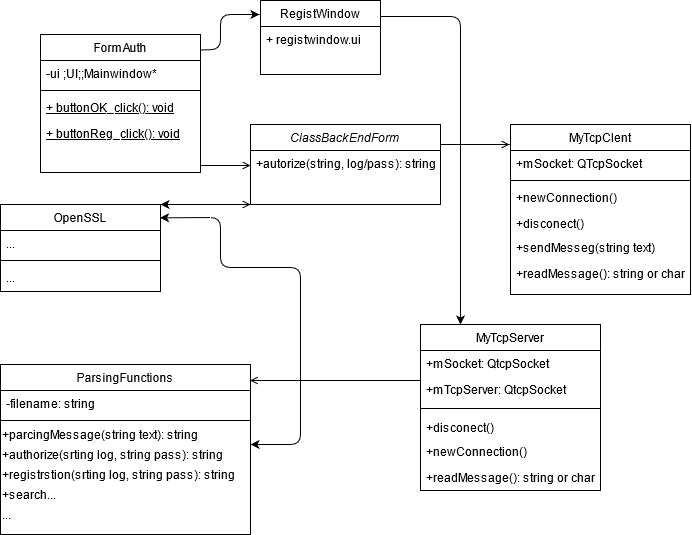

The diagram above was exported from draw.io. Its source (the exported page's mxGraphModel, read from the mxfile embedded in the PNG):
<mxGraphModel dx="723" dy="1545" grid="1" gridSize="10" guides="1" tooltips="1" connect="1" arrows="1" fold="1" page="1" pageScale="1" pageWidth="827" pageHeight="1169" math="0" shadow="0">
  <root>
    <mxCell id="WIyWlLk6GJQsqaUBKTNV-0" />
    <mxCell id="WIyWlLk6GJQsqaUBKTNV-1" parent="WIyWlLk6GJQsqaUBKTNV-0" />
    <mxCell id="zkfFHV4jXpPFQw0GAbJ--0" value="ClassBackEndForm" style="swimlane;fontStyle=2;align=center;verticalAlign=top;childLayout=stackLayout;horizontal=1;startSize=26;horizontalStack=0;resizeParent=1;resizeLast=0;collapsible=1;marginBottom=0;rounded=0;shadow=0;strokeWidth=1;" parent="WIyWlLk6GJQsqaUBKTNV-1" vertex="1">
      <mxGeometry x="270" y="120" width="190" height="80" as="geometry">
        <mxRectangle x="230" y="140" width="160" height="26" as="alternateBounds" />
      </mxGeometry>
    </mxCell>
    <mxCell id="zkfFHV4jXpPFQw0GAbJ--1" value="+autorize(string, log/pass): string" style="text;align=left;verticalAlign=top;spacingLeft=4;spacingRight=4;overflow=hidden;rotatable=0;points=[[0,0.5],[1,0.5]];portConstraint=eastwest;" parent="zkfFHV4jXpPFQw0GAbJ--0" vertex="1">
      <mxGeometry y="26" width="190" height="44" as="geometry" />
    </mxCell>
    <mxCell id="zkfFHV4jXpPFQw0GAbJ--6" value="FormAuth" style="swimlane;fontStyle=0;align=center;verticalAlign=top;childLayout=stackLayout;horizontal=1;startSize=26;horizontalStack=0;resizeParent=1;resizeLast=0;collapsible=1;marginBottom=0;rounded=0;shadow=0;strokeWidth=1;" parent="WIyWlLk6GJQsqaUBKTNV-1" vertex="1">
      <mxGeometry x="60" y="30" width="160" height="138" as="geometry">
        <mxRectangle x="130" y="380" width="160" height="26" as="alternateBounds" />
      </mxGeometry>
    </mxCell>
    <mxCell id="zkfFHV4jXpPFQw0GAbJ--7" value="-ui ;UI;;Mainwindow*" style="text;align=left;verticalAlign=top;spacingLeft=4;spacingRight=4;overflow=hidden;rotatable=0;points=[[0,0.5],[1,0.5]];portConstraint=eastwest;" parent="zkfFHV4jXpPFQw0GAbJ--6" vertex="1">
      <mxGeometry y="26" width="160" height="26" as="geometry" />
    </mxCell>
    <mxCell id="zkfFHV4jXpPFQw0GAbJ--9" value="" style="line;html=1;strokeWidth=1;align=left;verticalAlign=middle;spacingTop=-1;spacingLeft=3;spacingRight=3;rotatable=0;labelPosition=right;points=[];portConstraint=eastwest;" parent="zkfFHV4jXpPFQw0GAbJ--6" vertex="1">
      <mxGeometry y="52" width="160" height="8" as="geometry" />
    </mxCell>
    <mxCell id="zkfFHV4jXpPFQw0GAbJ--10" value="+ buttonOK_click(): void" style="text;align=left;verticalAlign=top;spacingLeft=4;spacingRight=4;overflow=hidden;rotatable=0;points=[[0,0.5],[1,0.5]];portConstraint=eastwest;fontStyle=4" parent="zkfFHV4jXpPFQw0GAbJ--6" vertex="1">
      <mxGeometry y="60" width="160" height="26" as="geometry" />
    </mxCell>
    <mxCell id="PQ_fN0bn8ByND3GaeaYK-13" value="+ buttonReg_click(): void" style="text;align=left;verticalAlign=top;spacingLeft=4;spacingRight=4;overflow=hidden;rotatable=0;points=[[0,0.5],[1,0.5]];portConstraint=eastwest;fontStyle=4" vertex="1" parent="zkfFHV4jXpPFQw0GAbJ--6">
      <mxGeometry y="86" width="160" height="26" as="geometry" />
    </mxCell>
    <mxCell id="zkfFHV4jXpPFQw0GAbJ--13" value="OpenSSL" style="swimlane;fontStyle=0;align=center;verticalAlign=top;childLayout=stackLayout;horizontal=1;startSize=26;horizontalStack=0;resizeParent=1;resizeLast=0;collapsible=1;marginBottom=0;rounded=0;shadow=0;strokeWidth=1;" parent="WIyWlLk6GJQsqaUBKTNV-1" vertex="1">
      <mxGeometry x="20" y="200" width="160" height="87" as="geometry">
        <mxRectangle x="340" y="380" width="170" height="26" as="alternateBounds" />
      </mxGeometry>
    </mxCell>
    <mxCell id="zkfFHV4jXpPFQw0GAbJ--14" value="..." style="text;align=left;verticalAlign=top;spacingLeft=4;spacingRight=4;overflow=hidden;rotatable=0;points=[[0,0.5],[1,0.5]];portConstraint=eastwest;" parent="zkfFHV4jXpPFQw0GAbJ--13" vertex="1">
      <mxGeometry y="26" width="160" height="26" as="geometry" />
    </mxCell>
    <mxCell id="zkfFHV4jXpPFQw0GAbJ--15" value="" style="line;html=1;strokeWidth=1;align=left;verticalAlign=middle;spacingTop=-1;spacingLeft=3;spacingRight=3;rotatable=0;labelPosition=right;points=[];portConstraint=eastwest;" parent="zkfFHV4jXpPFQw0GAbJ--13" vertex="1">
      <mxGeometry y="52" width="160" height="8" as="geometry" />
    </mxCell>
    <mxCell id="PQ_fN0bn8ByND3GaeaYK-23" value="..." style="text;align=left;verticalAlign=top;spacingLeft=4;spacingRight=4;overflow=hidden;rotatable=0;points=[[0,0.5],[1,0.5]];portConstraint=eastwest;" vertex="1" parent="zkfFHV4jXpPFQw0GAbJ--13">
      <mxGeometry y="60" width="160" height="26" as="geometry" />
    </mxCell>
    <mxCell id="zkfFHV4jXpPFQw0GAbJ--17" value="MyTcpClent" style="swimlane;fontStyle=0;align=center;verticalAlign=top;childLayout=stackLayout;horizontal=1;startSize=26;horizontalStack=0;resizeParent=1;resizeLast=0;collapsible=1;marginBottom=0;rounded=0;shadow=0;strokeWidth=1;" parent="WIyWlLk6GJQsqaUBKTNV-1" vertex="1">
      <mxGeometry x="530" y="120" width="180" height="170" as="geometry">
        <mxRectangle x="550" y="140" width="160" height="26" as="alternateBounds" />
      </mxGeometry>
    </mxCell>
    <mxCell id="zkfFHV4jXpPFQw0GAbJ--19" value="+mSocket: QTcpSocket" style="text;align=left;verticalAlign=top;spacingLeft=4;spacingRight=4;overflow=hidden;rotatable=0;points=[[0,0.5],[1,0.5]];portConstraint=eastwest;rounded=0;shadow=0;html=0;" parent="zkfFHV4jXpPFQw0GAbJ--17" vertex="1">
      <mxGeometry y="26" width="180" height="26" as="geometry" />
    </mxCell>
    <mxCell id="zkfFHV4jXpPFQw0GAbJ--23" value="" style="line;html=1;strokeWidth=1;align=left;verticalAlign=middle;spacingTop=-1;spacingLeft=3;spacingRight=3;rotatable=0;labelPosition=right;points=[];portConstraint=eastwest;" parent="zkfFHV4jXpPFQw0GAbJ--17" vertex="1">
      <mxGeometry y="52" width="180" height="8" as="geometry" />
    </mxCell>
    <mxCell id="zkfFHV4jXpPFQw0GAbJ--24" value="+newConnection()" style="text;align=left;verticalAlign=top;spacingLeft=4;spacingRight=4;overflow=hidden;rotatable=0;points=[[0,0.5],[1,0.5]];portConstraint=eastwest;" parent="zkfFHV4jXpPFQw0GAbJ--17" vertex="1">
      <mxGeometry y="60" width="180" height="26" as="geometry" />
    </mxCell>
    <mxCell id="PQ_fN0bn8ByND3GaeaYK-19" value="+disconect()" style="text;align=left;verticalAlign=top;spacingLeft=4;spacingRight=4;overflow=hidden;rotatable=0;points=[[0,0.5],[1,0.5]];portConstraint=eastwest;" vertex="1" parent="zkfFHV4jXpPFQw0GAbJ--17">
      <mxGeometry y="86" width="180" height="24" as="geometry" />
    </mxCell>
    <mxCell id="PQ_fN0bn8ByND3GaeaYK-20" value="+sendMesseg(string text)" style="text;align=left;verticalAlign=top;spacingLeft=4;spacingRight=4;overflow=hidden;rotatable=0;points=[[0,0.5],[1,0.5]];portConstraint=eastwest;" vertex="1" parent="zkfFHV4jXpPFQw0GAbJ--17">
      <mxGeometry y="110" width="180" height="26" as="geometry" />
    </mxCell>
    <mxCell id="PQ_fN0bn8ByND3GaeaYK-22" value="+readMessage(): string or char" style="text;align=left;verticalAlign=top;spacingLeft=4;spacingRight=4;overflow=hidden;rotatable=0;points=[[0,0.5],[1,0.5]];portConstraint=eastwest;" vertex="1" parent="zkfFHV4jXpPFQw0GAbJ--17">
      <mxGeometry y="136" width="180" height="26" as="geometry" />
    </mxCell>
    <mxCell id="zkfFHV4jXpPFQw0GAbJ--26" value="" style="endArrow=open;shadow=0;strokeWidth=1;rounded=0;endFill=1;edgeStyle=elbowEdgeStyle;elbow=vertical;" parent="WIyWlLk6GJQsqaUBKTNV-1" source="zkfFHV4jXpPFQw0GAbJ--0" edge="1">
      <mxGeometry x="0.5" y="41" relative="1" as="geometry">
        <mxPoint x="380" y="192" as="sourcePoint" />
        <mxPoint x="529" y="140" as="targetPoint" />
        <mxPoint x="-40" y="32" as="offset" />
        <Array as="points">
          <mxPoint x="500" y="140" />
          <mxPoint x="500" y="156" />
          <mxPoint x="510" y="156" />
          <mxPoint x="510" y="150" />
          <mxPoint x="460" y="151" />
          <mxPoint x="460" y="151" />
          <mxPoint x="460" y="140" />
          <mxPoint x="470" y="150" />
        </Array>
      </mxGeometry>
    </mxCell>
    <mxCell id="PQ_fN0bn8ByND3GaeaYK-2" value="ParsingFunctions" style="swimlane;fontStyle=0;align=center;verticalAlign=top;childLayout=stackLayout;horizontal=1;startSize=26;horizontalStack=0;resizeParent=1;resizeLast=0;collapsible=1;marginBottom=0;rounded=0;shadow=0;strokeWidth=1;" vertex="1" parent="WIyWlLk6GJQsqaUBKTNV-1">
      <mxGeometry x="20" y="360" width="250" height="170" as="geometry">
        <mxRectangle x="340" y="380" width="170" height="26" as="alternateBounds" />
      </mxGeometry>
    </mxCell>
    <mxCell id="PQ_fN0bn8ByND3GaeaYK-3" value="-filename: string" style="text;align=left;verticalAlign=top;spacingLeft=4;spacingRight=4;overflow=hidden;rotatable=0;points=[[0,0.5],[1,0.5]];portConstraint=eastwest;" vertex="1" parent="PQ_fN0bn8ByND3GaeaYK-2">
      <mxGeometry y="26" width="250" height="26" as="geometry" />
    </mxCell>
    <mxCell id="PQ_fN0bn8ByND3GaeaYK-4" value="" style="line;html=1;strokeWidth=1;align=left;verticalAlign=middle;spacingTop=-1;spacingLeft=3;spacingRight=3;rotatable=0;labelPosition=right;points=[];portConstraint=eastwest;" vertex="1" parent="PQ_fN0bn8ByND3GaeaYK-2">
      <mxGeometry y="52" width="250" height="8" as="geometry" />
    </mxCell>
    <mxCell id="PQ_fN0bn8ByND3GaeaYK-42" value="&lt;div align=&quot;left&quot;&gt;+parcingMessage(string text): string&lt;br&gt;&lt;/div&gt;" style="text;html=1;strokeColor=none;fillColor=none;align=left;verticalAlign=middle;whiteSpace=wrap;rounded=0;" vertex="1" parent="PQ_fN0bn8ByND3GaeaYK-2">
      <mxGeometry y="60" width="250" height="20" as="geometry" />
    </mxCell>
    <mxCell id="PQ_fN0bn8ByND3GaeaYK-43" value="+authorize(srting log, string pass): string" style="text;html=1;strokeColor=none;fillColor=none;align=left;verticalAlign=middle;whiteSpace=wrap;rounded=0;" vertex="1" parent="PQ_fN0bn8ByND3GaeaYK-2">
      <mxGeometry y="80" width="250" height="20" as="geometry" />
    </mxCell>
    <mxCell id="PQ_fN0bn8ByND3GaeaYK-44" value="&lt;div align=&quot;left&quot;&gt;+registrstion(srting log, string pass): string&lt;/div&gt;" style="text;html=1;strokeColor=none;fillColor=none;align=left;verticalAlign=middle;whiteSpace=wrap;rounded=0;" vertex="1" parent="PQ_fN0bn8ByND3GaeaYK-2">
      <mxGeometry y="100" width="250" height="20" as="geometry" />
    </mxCell>
    <mxCell id="PQ_fN0bn8ByND3GaeaYK-45" value="&lt;div align=&quot;left&quot;&gt;+search...&lt;/div&gt;" style="text;html=1;strokeColor=none;fillColor=none;align=left;verticalAlign=middle;whiteSpace=wrap;rounded=0;" vertex="1" parent="PQ_fN0bn8ByND3GaeaYK-2">
      <mxGeometry y="120" width="250" height="20" as="geometry" />
    </mxCell>
    <mxCell id="PQ_fN0bn8ByND3GaeaYK-46" value="&lt;div align=&quot;left&quot;&gt;...&lt;/div&gt;" style="text;html=1;strokeColor=none;fillColor=none;align=left;verticalAlign=middle;whiteSpace=wrap;rounded=0;" vertex="1" parent="PQ_fN0bn8ByND3GaeaYK-2">
      <mxGeometry y="140" width="250" height="20" as="geometry" />
    </mxCell>
    <mxCell id="PQ_fN0bn8ByND3GaeaYK-5" value="MyTcpServer" style="swimlane;fontStyle=0;align=center;verticalAlign=top;childLayout=stackLayout;horizontal=1;startSize=26;horizontalStack=0;resizeParent=1;resizeLast=0;collapsible=1;marginBottom=0;rounded=0;shadow=0;strokeWidth=1;" vertex="1" parent="WIyWlLk6GJQsqaUBKTNV-1">
      <mxGeometry x="440" y="320" width="180" height="166" as="geometry">
        <mxRectangle x="340" y="380" width="170" height="26" as="alternateBounds" />
      </mxGeometry>
    </mxCell>
    <mxCell id="PQ_fN0bn8ByND3GaeaYK-6" value="+mSocket: QtcpSocket" style="text;align=left;verticalAlign=top;spacingLeft=4;spacingRight=4;overflow=hidden;rotatable=0;points=[[0,0.5],[1,0.5]];portConstraint=eastwest;" vertex="1" parent="PQ_fN0bn8ByND3GaeaYK-5">
      <mxGeometry y="26" width="180" height="26" as="geometry" />
    </mxCell>
    <mxCell id="PQ_fN0bn8ByND3GaeaYK-35" value="+mTcpServer: QtcpSocket" style="text;align=left;verticalAlign=top;spacingLeft=4;spacingRight=4;overflow=hidden;rotatable=0;points=[[0,0.5],[1,0.5]];portConstraint=eastwest;" vertex="1" parent="PQ_fN0bn8ByND3GaeaYK-5">
      <mxGeometry y="52" width="180" height="26" as="geometry" />
    </mxCell>
    <mxCell id="PQ_fN0bn8ByND3GaeaYK-7" value="" style="line;html=1;strokeWidth=1;align=left;verticalAlign=middle;spacingTop=-1;spacingLeft=3;spacingRight=3;rotatable=0;labelPosition=right;points=[];portConstraint=eastwest;" vertex="1" parent="PQ_fN0bn8ByND3GaeaYK-5">
      <mxGeometry y="78" width="180" height="12" as="geometry" />
    </mxCell>
    <mxCell id="PQ_fN0bn8ByND3GaeaYK-37" value="+disconect()" style="text;align=left;verticalAlign=top;spacingLeft=4;spacingRight=4;overflow=hidden;rotatable=0;points=[[0,0.5],[1,0.5]];portConstraint=eastwest;" vertex="1" parent="PQ_fN0bn8ByND3GaeaYK-5">
      <mxGeometry y="90" width="180" height="24" as="geometry" />
    </mxCell>
    <mxCell id="PQ_fN0bn8ByND3GaeaYK-38" value="+newConnection()" style="text;align=left;verticalAlign=top;spacingLeft=4;spacingRight=4;overflow=hidden;rotatable=0;points=[[0,0.5],[1,0.5]];portConstraint=eastwest;" vertex="1" parent="PQ_fN0bn8ByND3GaeaYK-5">
      <mxGeometry y="114" width="180" height="26" as="geometry" />
    </mxCell>
    <mxCell id="PQ_fN0bn8ByND3GaeaYK-39" value="+readMessage(): string or char" style="text;align=left;verticalAlign=top;spacingLeft=4;spacingRight=4;overflow=hidden;rotatable=0;points=[[0,0.5],[1,0.5]];portConstraint=eastwest;" vertex="1" parent="PQ_fN0bn8ByND3GaeaYK-5">
      <mxGeometry y="140" width="180" height="26" as="geometry" />
    </mxCell>
    <mxCell id="PQ_fN0bn8ByND3GaeaYK-8" value="" style="endArrow=classic;startArrow=classic;html=1;entryX=0.997;entryY=0.153;entryDx=0;entryDy=0;entryPerimeter=0;" edge="1" parent="WIyWlLk6GJQsqaUBKTNV-1" target="zkfFHV4jXpPFQw0GAbJ--13">
      <mxGeometry width="50" height="50" relative="1" as="geometry">
        <mxPoint x="270" y="440" as="sourcePoint" />
        <mxPoint x="200" y="283" as="targetPoint" />
        <Array as="points">
          <mxPoint x="320" y="440" />
          <mxPoint x="320" y="263" />
          <mxPoint x="240" y="263" />
          <mxPoint x="240" y="213" />
        </Array>
      </mxGeometry>
    </mxCell>
    <mxCell id="PQ_fN0bn8ByND3GaeaYK-9" value="" style="endArrow=open;shadow=0;strokeWidth=1;rounded=0;endFill=1;edgeStyle=elbowEdgeStyle;elbow=vertical;entryX=0;entryY=1;entryDx=0;entryDy=0;" edge="1" parent="WIyWlLk6GJQsqaUBKTNV-1" target="zkfFHV4jXpPFQw0GAbJ--0">
      <mxGeometry x="0.5" y="41" relative="1" as="geometry">
        <mxPoint x="184" y="200" as="sourcePoint" />
        <mxPoint x="270" y="253" as="targetPoint" />
        <mxPoint x="-40" y="32" as="offset" />
        <Array as="points">
          <mxPoint x="230" y="200" />
          <mxPoint x="219" y="252.5" />
        </Array>
      </mxGeometry>
    </mxCell>
    <mxCell id="PQ_fN0bn8ByND3GaeaYK-10" value="" style="endArrow=classic;html=1;entryX=1;entryY=0;entryDx=0;entryDy=0;exitX=0;exitY=1;exitDx=0;exitDy=0;" edge="1" parent="WIyWlLk6GJQsqaUBKTNV-1" source="zkfFHV4jXpPFQw0GAbJ--0" target="zkfFHV4jXpPFQw0GAbJ--13">
      <mxGeometry width="50" height="50" relative="1" as="geometry">
        <mxPoint x="318" y="200" as="sourcePoint" />
        <mxPoint x="180" y="253" as="targetPoint" />
        <Array as="points">
          <mxPoint x="230" y="200" />
        </Array>
      </mxGeometry>
    </mxCell>
    <mxCell id="PQ_fN0bn8ByND3GaeaYK-11" value="" style="endArrow=open;shadow=0;strokeWidth=1;rounded=0;endFill=1;edgeStyle=elbowEdgeStyle;elbow=vertical;exitX=1;exitY=0.5;exitDx=0;exitDy=0;" edge="1" parent="WIyWlLk6GJQsqaUBKTNV-1">
      <mxGeometry x="0.5" y="41" relative="1" as="geometry">
        <mxPoint x="220" y="129.9999999999999" as="sourcePoint" />
        <mxPoint x="270" y="161" as="targetPoint" />
        <mxPoint x="-40" y="32" as="offset" />
        <Array as="points">
          <mxPoint x="280" y="161" />
        </Array>
      </mxGeometry>
    </mxCell>
    <mxCell id="PQ_fN0bn8ByND3GaeaYK-12" value="" style="endArrow=open;shadow=0;strokeWidth=1;rounded=0;endFill=1;edgeStyle=elbowEdgeStyle;elbow=vertical;exitX=0;exitY=0.5;exitDx=0;exitDy=0;entryX=0.998;entryY=0.093;entryDx=0;entryDy=0;entryPerimeter=0;" edge="1" parent="WIyWlLk6GJQsqaUBKTNV-1" source="PQ_fN0bn8ByND3GaeaYK-5" target="PQ_fN0bn8ByND3GaeaYK-2">
      <mxGeometry x="0.5" y="41" relative="1" as="geometry">
        <mxPoint x="400" y="450" as="sourcePoint" />
        <mxPoint x="270" y="460" as="targetPoint" />
        <mxPoint x="-40" y="32" as="offset" />
        <Array as="points">
          <mxPoint x="380" y="376" />
          <mxPoint x="380" y="445" />
          <mxPoint x="390" y="376" />
          <mxPoint x="360" y="376" />
          <mxPoint x="380" y="376" />
          <mxPoint x="340" y="440" />
        </Array>
      </mxGeometry>
    </mxCell>
    <mxCell id="PQ_fN0bn8ByND3GaeaYK-27" value="RegistWindow" style="swimlane;fontStyle=0;align=center;verticalAlign=top;childLayout=stackLayout;horizontal=1;startSize=26;horizontalStack=0;resizeParent=1;resizeLast=0;collapsible=1;marginBottom=0;rounded=0;shadow=0;strokeWidth=1;" vertex="1" parent="WIyWlLk6GJQsqaUBKTNV-1">
      <mxGeometry x="280" y="-4" width="120" height="74" as="geometry">
        <mxRectangle x="340" y="380" width="170" height="26" as="alternateBounds" />
      </mxGeometry>
    </mxCell>
    <mxCell id="PQ_fN0bn8ByND3GaeaYK-28" value="+ registwindow.ui" style="text;align=left;verticalAlign=top;spacingLeft=4;spacingRight=4;overflow=hidden;rotatable=0;points=[[0,0.5],[1,0.5]];portConstraint=eastwest;" vertex="1" parent="PQ_fN0bn8ByND3GaeaYK-27">
      <mxGeometry y="26" width="120" height="26" as="geometry" />
    </mxCell>
    <mxCell id="PQ_fN0bn8ByND3GaeaYK-33" value="" style="endArrow=classic;html=1;exitX=1.002;exitY=0.112;exitDx=0;exitDy=0;exitPerimeter=0;" edge="1" parent="WIyWlLk6GJQsqaUBKTNV-1" source="zkfFHV4jXpPFQw0GAbJ--6">
      <mxGeometry width="50" height="50" relative="1" as="geometry">
        <mxPoint x="220" y="110" as="sourcePoint" />
        <mxPoint x="279" y="10" as="targetPoint" />
        <Array as="points">
          <mxPoint x="240" y="45" />
          <mxPoint x="240" y="10" />
        </Array>
      </mxGeometry>
    </mxCell>
    <mxCell id="PQ_fN0bn8ByND3GaeaYK-34" value="" style="endArrow=classic;html=1;" edge="1" parent="WIyWlLk6GJQsqaUBKTNV-1">
      <mxGeometry width="50" height="50" relative="1" as="geometry">
        <mxPoint x="400" y="12" as="sourcePoint" />
        <mxPoint x="480" y="320" as="targetPoint" />
        <Array as="points">
          <mxPoint x="480" y="12" />
          <mxPoint x="480" y="320" />
          <mxPoint x="480" y="280" />
        </Array>
      </mxGeometry>
    </mxCell>
  </root>
</mxGraphModel>